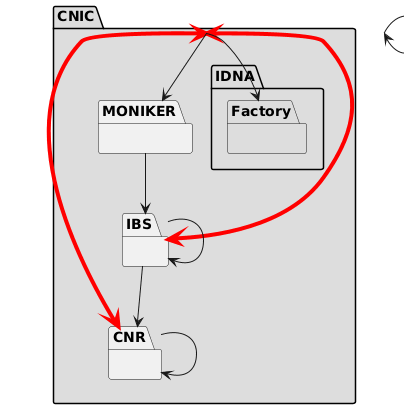

The diagram above was rendered by PlantUML. Its source (embedded in the PNG):
@startuml package-related-diagram
  package CNIC as CNIC {
    package CNR {
    }
    package MONIKER {
    }
    package IBS {
    }
  }
  package CNIC #DDDDDD {
    package IDNA #DDDDDD {
      package Factory #DDDDDD {
      }
    }
  }
  CNIC <-[#red,plain,thickness=4]-> CNR
  CNIC <-[#red,plain,thickness=4]-> IBS
  CNIC --> MONIKER
  CNIC --> CNIC
  CNIC --> Factory
  CNR --> CNR
  MONIKER --> IBS
  IBS --> IBS
  IBS --> CNR
@enduml